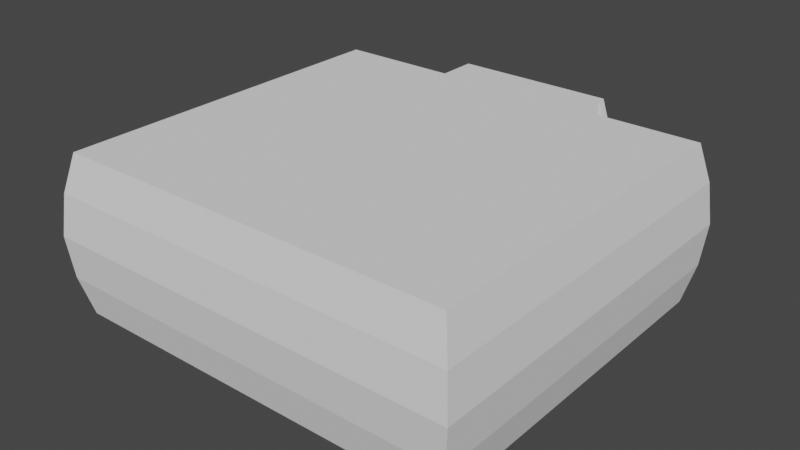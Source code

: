 # Source: Room.blend  (saved by Blender 3.6.11; exported with 4.5.12 LTS)
import bpy
from mathutils import Matrix  # noqa: F401  (used for matrix-valued properties, if any)

bpy.ops.wm.read_factory_settings(use_empty=True)
scene = bpy.context.scene
scene.name = 'Scene'

# ---- collections
col_collection = bpy.data.collections.new('Collection'); scene.collection.children.link(col_collection)

# ---- world
world_world = bpy.data.worlds.new('World'); scene.world = world_world
world_world.use_nodes = True; world_world.node_tree.nodes.clear()
_N = world_world.node_tree.nodes; _L = world_world.node_tree.links
n0 = _N.new('ShaderNodeOutputWorld'); n0.name = 'World Output'; n0.location = (300, 300)
n1 = _N.new('ShaderNodeBackground'); n1.name = 'Background'; n1.location = (10, 300)
n1.inputs[0].default_value = (0.05088, 0.05088, 0.05088, 1.0)
_L.new(n1.outputs[0], n0.inputs[0])
n0.is_active_output = True
world_world.color = (0.05088, 0.05088, 0.05088)
world_world.use_sun_shadow = False
world_world.sun_shadow_jitter_overblur = 0.0

# ---- meshes
me_plane = bpy.data.meshes.new('Plane')
me_plane.from_pydata([(1.0, 2.4, 1.686e-08), (-1.0, 2.4, 1.686e-08), (1.0, 2.4, 2.0), (-1.0, 2.4, 2.0), (-1.162, 2.4, 0.4783), (-1.234, 2.4, 1.0), (-1.162, 2.4, 1.522), (1.162, 2.4, 1.522), (1.234, 2.4, 1.0), (1.162, 2.4, 0.4783), (0.5, 2.4, 1.686e-08), (0.0, 2.4, 1.686e-08), (-0.5, 2.4, 1.686e-08), (-0.5, 2.4, 2.0), (0.0, 2.4, 2.0), (0.5, 2.4, 2.0), (-0.5, 2.5, 1.686e-08), (-1.0, 2.5, 1.686e-08), (1.162, 2.5, 0.4783), (1.0, 2.5, 1.686e-08), (-1.162, 2.5, 1.522), (-1.0, 2.5, 2.0), (0.5, 2.5, 2.0), (1.0, 2.5, 2.0), (-1.162, 2.5, 0.4783), (-1.234, 2.5, 1.0), (1.162, 2.5, 1.522), (1.234, 2.5, 1.0), (0.5, 2.5, 1.686e-08), (-0.5, 2.5, 2.0), (-1.0, 2.0, 1.686e-08), (1.0, 2.0, 1.686e-08), (-1.0, 2.0, 2.0), (1.0, 2.0, 2.0), (-1.114, 2.114, 0.4783), (-1.166, 2.166, 1.0), (-1.114, 2.114, 1.522), (1.114, 2.114, 0.4783), (1.166, 2.166, 1.0), (1.114, 2.114, 1.522), (-0.5, 2.0, 1.686e-08), (0.0, 2.0, 1.686e-08), (0.5, 2.0, 1.686e-08), (-0.5, 2.0, 2.0), (0.0, 2.0, 2.0), (0.5, 2.0, 2.0), (-1.0, -2.5, 1.686e-08), (1.0, -2.5, 1.686e-08), (-0.5, -2.5, 1.686e-08), (0.0, -2.5, 1.686e-08), (0.5, -2.5, 1.686e-08), (-0.5, -2.0, 1.686e-08), (-0.5, -1.5, 1.686e-08), (-0.5, -1.0, 1.686e-08), (-0.5, -0.5, 1.686e-08), (-0.5, 0.0, 1.686e-08), (-0.5, 0.5, 1.686e-08), (-0.5, 1.0, 1.686e-08), (-0.5, 1.5, 1.686e-08), (-1.0, 1.5, 1.686e-08), (-1.0, 1.0, 1.686e-08), (-1.0, 0.5, 1.686e-08), (-1.0, 0.0, 1.686e-08), (-1.0, -0.5, 1.686e-08), (-1.0, -1.0, 1.686e-08), (-1.0, -1.5, 1.686e-08), (-1.0, -2.0, 1.686e-08), (0.5, -2.0, 1.686e-08), (0.5, -1.5, 1.686e-08), (0.5, -1.0, 1.686e-08), (0.5, -0.5, 1.686e-08), (0.5, 0.0, 1.686e-08), (0.5, 0.5, 1.686e-08), (0.5, 1.0, 1.686e-08), (0.5, 1.5, 1.686e-08), (0.0, 1.5, 1.686e-08), (0.0, 1.0, 1.686e-08), (0.0, 0.5, 1.686e-08), (0.0, 0.0, 1.686e-08), (0.0, -0.5, 1.686e-08), (0.0, -1.0, 1.686e-08), (0.0, -1.5, 1.686e-08), (0.0, -2.0, 1.686e-08), (1.0, -2.0, 1.686e-08), (1.0, -1.5, 1.686e-08), (1.0, -1.0, 1.686e-08), (1.0, -0.5, 1.686e-08), (1.0, 0.0, 1.686e-08), (1.0, 0.5, 1.686e-08), (1.0, 1.0, 1.686e-08), (1.0, 1.5, 1.686e-08), (-2.5, 2.0, 1.686e-08), (-2.5, -2.5, 1.686e-08), (-2.5, 1.5, 1.686e-08), (-2.5, 1.0, 1.686e-08), (-2.5, 0.5, 1.686e-08), (-2.5, 0.0, 1.686e-08), (-2.5, -0.5, 1.686e-08), (-2.5, -1.0, 1.686e-08), (-2.5, -1.5, 1.686e-08), (-2.5, -2.0, 1.686e-08), (2.5, 2.0, 1.686e-08), (2.5, -2.5, 1.686e-08), (2.5, -2.0, 1.686e-08), (2.5, -1.5, 1.686e-08), (2.5, -1.0, 1.686e-08), (2.5, -0.5, 1.686e-08), (2.5, 0.0, 1.686e-08), (2.5, 0.5, 1.686e-08), (2.5, 1.0, 1.686e-08), (2.5, 1.5, 1.686e-08), (-2.0, 1.5, 1.686e-08), (-1.5, 1.5, 1.686e-08), (-1.5, 2.0, 1.686e-08), (-2.0, 2.0, 1.686e-08), (-2.0, -2.0, 1.686e-08), (-1.5, -2.0, 1.686e-08), (-1.5, -1.5, 1.686e-08), (-2.0, -1.5, 1.686e-08), (-2.0, -0.5, 1.686e-08), (-1.5, -0.5, 1.686e-08), (-1.5, 0.0, 1.686e-08), (-2.0, 0.0, 1.686e-08), (-2.0, 1.0, 1.686e-08), (-1.5, 1.0, 1.686e-08), (-2.0, -2.5, 1.686e-08), (-1.5, -2.5, 1.686e-08), (-2.0, -1.0, 1.686e-08), (-1.5, -1.0, 1.686e-08), (-2.0, 0.5, 1.686e-08), (-1.5, 0.5, 1.686e-08), (2.0, 0.0, 1.686e-08), (1.5, 0.0, 1.686e-08), (1.5, -0.5, 1.686e-08), (2.0, -0.5, 1.686e-08), (2.0, 2.0, 1.686e-08), (1.5, 2.0, 1.686e-08), (1.5, 1.5, 1.686e-08), (2.0, 1.5, 1.686e-08), (2.0, -1.5, 1.686e-08), (1.5, -1.5, 1.686e-08), (1.5, -2.0, 1.686e-08), (2.0, -2.0, 1.686e-08), (2.0, 0.5, 1.686e-08), (1.5, 0.5, 1.686e-08), (2.0, -1.0, 1.686e-08), (1.5, -1.0, 1.686e-08), (2.0, 1.0, 1.686e-08), (1.5, 1.0, 1.686e-08), (1.5, -2.5, 1.686e-08), (2.0, -2.5, 1.686e-08), (-2.5, 2.0, 1.686e-08), (-2.5, 2.0, 2.0), (-2.614, 2.114, 0.4783), (-2.666, 2.166, 1.0), (-2.614, 2.114, 1.522), (2.5, 2.0, 1.686e-08), (2.5, 2.0, 2.0), (2.614, 2.114, 0.4783), (2.666, 2.166, 1.0), (2.614, 2.114, 1.522), (-2.5, -2.5, 1.192e-07), (-2.5, -2.5, 2.0), (-2.614, -2.614, 0.4783), (-2.666, -2.666, 1.0), (-2.614, -2.614, 1.522), (2.5, -2.5, 2.384e-07), (2.5, -2.5, 2.0), (2.614, -2.614, 0.4783), (2.666, -2.666, 1.0), (2.614, -2.614, 1.522)], [], [(31, 10, 42), (36, 3, 32), (1, 34, 30), (4, 35, 34), (35, 6, 36), (40, 1, 30), (41, 12, 40), (42, 11, 41), (23, 15, 2), (28, 0, 10), (20, 5, 6), (21, 6, 3), (17, 29, 16), (23, 28, 22), (21, 17, 24), (19, 23, 26), (16, 13, 12), (29, 3, 13), (22, 10, 15), (19, 9, 0), (26, 2, 7), (27, 7, 8), (24, 1, 4), (18, 8, 9), (17, 12, 1), (25, 4, 5), (10, 16, 12), (13, 22, 15), (10, 0, 9), (4, 1, 12), (15, 44, 14), (14, 43, 13), (13, 32, 3), (38, 7, 8), (9, 38, 8), (0, 37, 9), (2, 45, 15), (39, 2, 7), (66, 48, 51), (82, 50, 67), (51, 49, 82), (67, 47, 83), (42, 90, 31), (74, 89, 90), (73, 88, 89), (72, 87, 88), (71, 86, 87), (70, 85, 86), (69, 84, 85), (68, 83, 84), (40, 75, 41), (58, 76, 75), (57, 77, 76), (56, 78, 77), (55, 79, 78), (54, 80, 79), (53, 81, 80), (52, 82, 81), (41, 74, 42), (75, 73, 74), (76, 72, 73), (77, 71, 72), (78, 70, 71), (79, 69, 70), (80, 68, 69), (81, 67, 68), (30, 58, 40), (59, 57, 58), (60, 56, 57), (61, 55, 56), (62, 54, 55), (63, 53, 54), (64, 52, 53), (65, 51, 52), (114, 93, 111), (118, 100, 115), (122, 97, 119), (111, 94, 123), (115, 92, 125), (119, 98, 127), (123, 95, 129), (127, 99, 118), (129, 96, 122), (134, 107, 131), (138, 101, 135), (142, 104, 139), (131, 108, 143), (139, 105, 145), (143, 109, 147), (145, 106, 134), (150, 103, 142), (147, 110, 138), (61, 121, 62), (130, 122, 121), (64, 117, 65), (128, 118, 117), (60, 130, 61), (124, 129, 130), (63, 128, 64), (120, 127, 128), (66, 126, 46), (116, 125, 126), (59, 124, 60), (112, 123, 124), (62, 120, 63), (121, 119, 120), (65, 116, 66), (117, 115, 116), (30, 112, 59), (113, 111, 112), (89, 137, 90), (148, 138, 137), (47, 141, 83), (149, 142, 141), (85, 133, 86), (146, 134, 133), (88, 148, 89), (144, 147, 148), (84, 146, 85), (140, 145, 146), (87, 144, 88), (132, 143, 144), (83, 140, 84), (141, 139, 140), (90, 136, 31), (137, 135, 136), (86, 132, 87), (133, 131, 132), (36, 152, 155), (34, 151, 30), (35, 155, 154), (35, 153, 34), (38, 158, 159), (39, 157, 33), (37, 156, 158), (38, 160, 39), (152, 165, 155), (153, 164, 163), (153, 161, 151), (155, 164, 154), (162, 170, 165), (164, 168, 163), (163, 166, 161), (165, 169, 164), (158, 166, 168), (158, 169, 159), (159, 170, 160), (160, 167, 157), (152, 167, 162), (31, 0, 10), (36, 6, 3), (1, 4, 34), (4, 5, 35), (35, 5, 6), (40, 12, 1), (41, 11, 12), (42, 10, 11), (23, 22, 15), (28, 19, 0), (20, 25, 5), (21, 20, 6), (17, 21, 29), (23, 19, 28), (25, 20, 24), (20, 21, 24), (27, 18, 26), (18, 19, 26), (16, 29, 13), (29, 21, 3), (22, 28, 10), (19, 18, 9), (26, 23, 2), (27, 26, 7), (24, 17, 1), (18, 27, 8), (17, 16, 12), (25, 24, 4), (10, 28, 16), (13, 29, 22), (9, 8, 10), (8, 7, 15), (10, 8, 15), (7, 2, 15), (12, 13, 5), (13, 3, 6), (5, 13, 6), (5, 4, 12), (15, 45, 44), (14, 44, 43), (13, 43, 32), (38, 39, 7), (9, 37, 38), (0, 31, 37), (2, 33, 45), (39, 33, 2), (66, 46, 48), (82, 49, 50), (51, 48, 49), (67, 50, 47), (42, 74, 90), (74, 73, 89), (73, 72, 88), (72, 71, 87), (71, 70, 86), (70, 69, 85), (69, 68, 84), (68, 67, 83), (40, 58, 75), (58, 57, 76), (57, 56, 77), (56, 55, 78), (55, 54, 79), (54, 53, 80), (53, 52, 81), (52, 51, 82), (41, 75, 74), (75, 76, 73), (76, 77, 72), (77, 78, 71), (78, 79, 70), (79, 80, 69), (80, 81, 68), (81, 82, 67), (30, 59, 58), (59, 60, 57), (60, 61, 56), (61, 62, 55), (62, 63, 54), (63, 64, 53), (64, 65, 52), (65, 66, 51), (114, 91, 93), (118, 99, 100), (122, 96, 97), (111, 93, 94), (115, 100, 92), (119, 97, 98), (123, 94, 95), (127, 98, 99), (129, 95, 96), (134, 106, 107), (138, 110, 101), (142, 103, 104), (131, 107, 108), (139, 104, 105), (143, 108, 109), (145, 105, 106), (150, 102, 103), (147, 109, 110), (61, 130, 121), (130, 129, 122), (64, 128, 117), (128, 127, 118), (60, 124, 130), (124, 123, 129), (63, 120, 128), (120, 119, 127), (66, 116, 126), (116, 115, 125), (59, 112, 124), (112, 111, 123), (62, 121, 120), (121, 122, 119), (65, 117, 116), (117, 118, 115), (30, 113, 112), (113, 114, 111), (89, 148, 137), (148, 147, 138), (47, 149, 141), (149, 150, 142), (85, 146, 133), (146, 145, 134), (88, 144, 148), (144, 143, 147), (84, 140, 146), (140, 139, 145), (87, 132, 144), (132, 131, 143), (83, 141, 140), (141, 142, 139), (90, 137, 136), (137, 138, 135), (86, 133, 132), (133, 134, 131), (36, 32, 152), (34, 153, 151), (35, 36, 155), (35, 154, 153), (38, 37, 158), (39, 160, 157), (37, 31, 156), (38, 159, 160), (152, 162, 165), (153, 154, 164), (153, 163, 161), (155, 165, 164), (162, 167, 170), (164, 169, 168), (163, 168, 166), (165, 170, 169), (158, 156, 166), (158, 168, 169), (159, 169, 170), (160, 170, 167), (152, 157, 167)])
_uv = me_plane.uv_layers.new(name='UVMap')
_uv.uv.foreach_set('vector', [0.4332, 0.1465, 0.4714, 0.1943, 0.4332, 0.1943, 0.9256, 0.1486, 0.9524, 0.1943, 0.9142, 0.1943, 0.9524, 0.003223, 0.9256, 0.04892, 0.9142, 0.003223, 0.9531, 0.04892, 0.9308, 0.09877, 0.9256, 0.04892, 0.9308, 0.09877, 0.9531, 0.1486, 0.9256, 0.1486, 0.4332, 0.2899, 0.4714, 0.3376, 0.4332, 0.3376, 0.4332, 0.2421, 0.4714, 0.2899, 0.4332, 0.2899, 0.4332, 0.1943, 0.4714, 0.2421, 0.4332, 0.2421, 0.6214, 0.8825, 0.6118, 0.9302, 0.6118, 0.8825, 0.6054, 0.8825, 0.5958, 0.9302, 0.5958, 0.8825, 0.9153, 0.8303, 0.9252, 0.7805, 0.9249, 0.8303, 0.9146, 0.876, 0.9249, 0.8303, 0.9242, 0.876, 0.8858, 0.4874, 0.838, 0.6785, 0.838, 0.4874, 0.7838, 0.6785, 0.8316, 0.4874, 0.8316, 0.6785, 0.8858, 0.6785, 0.8858, 0.4874, 0.9013, 0.5331, 0.7838, 0.4874, 0.7838, 0.6785, 0.7684, 0.6328, 0.9688, 0.4874, 0.9593, 0.6785, 0.9593, 0.4874, 0.9238, 0.3983, 0.9142, 0.4461, 0.9142, 0.3983, 0.9486, 0.876, 0.9582, 0.6849, 0.9582, 0.876, 0.9422, 0.6849, 0.9319, 0.7306, 0.9326, 0.6849, 0.9415, 0.8303, 0.9326, 0.876, 0.9319, 0.8303, 0.9412, 0.7805, 0.9319, 0.8303, 0.9316, 0.7805, 0.9153, 0.7306, 0.9242, 0.6849, 0.9249, 0.7306, 0.9415, 0.7306, 0.9316, 0.7805, 0.9319, 0.7306, 0.6374, 0.8825, 0.6278, 0.9302, 0.6278, 0.8825, 0.9156, 0.7805, 0.9249, 0.7306, 0.9252, 0.7805, 0.9599, 0.003223, 0.9694, 0.09877, 0.9599, 0.09877, 0.9599, 0.1052, 0.9694, 0.2008, 0.9599, 0.2008, 0.838, 0.6849, 0.8858, 0.6849, 0.9013, 0.7306, 0.7684, 0.7306, 0.7838, 0.6849, 0.8316, 0.6849, 0.9529, 0.6307, 0.9146, 0.5829, 0.9529, 0.5829, 0.9529, 0.5829, 0.9146, 0.5352, 0.9529, 0.5352, 0.9529, 0.5352, 0.9146, 0.4874, 0.9529, 0.4874, 0.9369, 0.2963, 0.9145, 0.3462, 0.9142, 0.2963, 0.9145, 0.2465, 0.9369, 0.2963, 0.9142, 0.2963, 0.9152, 0.2008, 0.942, 0.2465, 0.9145, 0.2465, 0.9529, 0.6785, 0.9146, 0.6307, 0.9529, 0.6307, 0.942, 0.3462, 0.9152, 0.3918, 0.9145, 0.3462, 0.051, 0.3376, 0.003223, 0.2899, 0.051, 0.2899, 0.051, 0.2421, 0.003223, 0.1943, 0.051, 0.1943, 0.051, 0.2899, 0.003223, 0.2421, 0.051, 0.2421, 0.051, 0.1943, 0.003223, 0.1465, 0.051, 0.1465, 0.4332, 0.1943, 0.3854, 0.1465, 0.4332, 0.1465, 0.3854, 0.1943, 0.3376, 0.1465, 0.3854, 0.1465, 0.3376, 0.1943, 0.2899, 0.1465, 0.3376, 0.1465, 0.2899, 0.1943, 0.2421, 0.1465, 0.2899, 0.1465, 0.2421, 0.1943, 0.1943, 0.1465, 0.2421, 0.1465, 0.1943, 0.1943, 0.1465, 0.1465, 0.1943, 0.1465, 0.1465, 0.1943, 0.09877, 0.1465, 0.1465, 0.1465, 0.09877, 0.1943, 0.051, 0.1465, 0.09877, 0.1465, 0.4332, 0.2899, 0.3854, 0.2421, 0.4332, 0.2421, 0.3854, 0.2899, 0.3376, 0.2421, 0.3854, 0.2421, 0.3376, 0.2899, 0.2899, 0.2421, 0.3376, 0.2421, 0.2899, 0.2899, 0.2421, 0.2421, 0.2899, 0.2421, 0.2421, 0.2899, 0.1943, 0.2421, 0.2421, 0.2421, 0.1943, 0.2899, 0.1465, 0.2421, 0.1943, 0.2421, 0.1465, 0.2899, 0.09877, 0.2421, 0.1465, 0.2421, 0.09877, 0.2899, 0.051, 0.2421, 0.09877, 0.2421, 0.4332, 0.2421, 0.3854, 0.1943, 0.4332, 0.1943, 0.3854, 0.2421, 0.3376, 0.1943, 0.3854, 0.1943, 0.3376, 0.2421, 0.2899, 0.1943, 0.3376, 0.1943, 0.2899, 0.2421, 0.2421, 0.1943, 0.2899, 0.1943, 0.2421, 0.2421, 0.1943, 0.1943, 0.2421, 0.1943, 0.1943, 0.2421, 0.1465, 0.1943, 0.1943, 0.1943, 0.1465, 0.2421, 0.09877, 0.1943, 0.1465, 0.1943, 0.09877, 0.2421, 0.051, 0.1943, 0.09877, 0.1943, 0.4332, 0.3376, 0.3854, 0.2899, 0.4332, 0.2899, 0.3854, 0.3376, 0.3376, 0.2899, 0.3854, 0.2899, 0.3376, 0.3376, 0.2899, 0.2899, 0.3376, 0.2899, 0.2899, 0.3376, 0.2421, 0.2899, 0.2899, 0.2899, 0.2421, 0.3376, 0.1943, 0.2899, 0.2421, 0.2899, 0.1943, 0.3376, 0.1465, 0.2899, 0.1943, 0.2899, 0.1465, 0.3376, 0.09877, 0.2899, 0.1465, 0.2899, 0.09877, 0.3376, 0.051, 0.2899, 0.09877, 0.2899, 0.4332, 0.4332, 0.3854, 0.4809, 0.3854, 0.4332, 0.09877, 0.4332, 0.051, 0.4809, 0.051, 0.4332, 0.2421, 0.4332, 0.1943, 0.4809, 0.1943, 0.4332, 0.3854, 0.4332, 0.3376, 0.4809, 0.3376, 0.4332, 0.051, 0.4332, 0.003223, 0.4809, 0.003223, 0.4332, 0.1943, 0.4332, 0.1465, 0.4809, 0.1465, 0.4332, 0.3376, 0.4332, 0.2899, 0.4809, 0.2899, 0.4332, 0.1465, 0.4332, 0.09877, 0.4809, 0.09877, 0.4332, 0.2899, 0.4332, 0.2421, 0.4809, 0.2421, 0.4332, 0.1943, 0.051, 0.2421, 0.003223, 0.2421, 0.051, 0.3854, 0.051, 0.4332, 0.003223, 0.4332, 0.051, 0.051, 0.051, 0.09877, 0.003223, 0.09877, 0.051, 0.2421, 0.051, 0.2899, 0.003223, 0.2899, 0.051, 0.09877, 0.051, 0.1465, 0.003223, 0.1465, 0.051, 0.2899, 0.051, 0.3376, 0.003223, 0.3376, 0.051, 0.1465, 0.051, 0.1943, 0.003223, 0.1943, 0.051, 0.003223, 0.051, 0.051, 0.003223, 0.051, 0.051, 0.3376, 0.051, 0.3854, 0.003223, 0.3854, 0.051, 0.2899, 0.3376, 0.2421, 0.3854, 0.2421, 0.3376, 0.2899, 0.3854, 0.2421, 0.4332, 0.2421, 0.3854, 0.1465, 0.3376, 0.09877, 0.3854, 0.09877, 0.3376, 0.1465, 0.3854, 0.09877, 0.4332, 0.09877, 0.3854, 0.3376, 0.3376, 0.2899, 0.3854, 0.2899, 0.3376, 0.3376, 0.3854, 0.2899, 0.4332, 0.2899, 0.3854, 0.1943, 0.3376, 0.1465, 0.3854, 0.1465, 0.3376, 0.1943, 0.3854, 0.1465, 0.4332, 0.1465, 0.3854, 0.051, 0.3376, 0.003223, 0.3854, 0.003223, 0.3376, 0.051, 0.3854, 0.003223, 0.4332, 0.003223, 0.3854, 0.3854, 0.3376, 0.3376, 0.3854, 0.3376, 0.3376, 0.3854, 0.3854, 0.3376, 0.4332, 0.3376, 0.3854, 0.2421, 0.3376, 0.1943, 0.3854, 0.1943, 0.3376, 0.2421, 0.3854, 0.1943, 0.4332, 0.1943, 0.3854, 0.09877, 0.3376, 0.051, 0.3854, 0.051, 0.3376, 0.09877, 0.3854, 0.051, 0.4332, 0.051, 0.3854, 0.4332, 0.3376, 0.3854, 0.3854, 0.3854, 0.3376, 0.4332, 0.3854, 0.3854, 0.4332, 0.3854, 0.3854, 0.3376, 0.1465, 0.3854, 0.09877, 0.3854, 0.1465, 0.3376, 0.09877, 0.3854, 0.051, 0.3854, 0.09877, 0.003223, 0.1465, 0.051, 0.09877, 0.051, 0.1465, 0.003223, 0.09877, 0.051, 0.051, 0.051, 0.09877, 0.1465, 0.1465, 0.1943, 0.09877, 0.1943, 0.1465, 0.1465, 0.09877, 0.1943, 0.051, 0.1943, 0.09877, 0.2899, 0.1465, 0.3376, 0.09877, 0.3376, 0.1465, 0.2899, 0.09877, 0.3376, 0.051, 0.3376, 0.09877, 0.09877, 0.1465, 0.1465, 0.09877, 0.1465, 0.1465, 0.09877, 0.09877, 0.1465, 0.051, 0.1465, 0.09877, 0.2421, 0.1465, 0.2899, 0.09877, 0.2899, 0.1465, 0.2421, 0.09877, 0.2899, 0.051, 0.2899, 0.09877, 0.051, 0.1465, 0.09877, 0.09877, 0.09877, 0.1465, 0.051, 0.09877, 0.09877, 0.051, 0.09877, 0.09877, 0.3854, 0.1465, 0.4332, 0.09877, 0.4332, 0.1465, 0.3854, 0.09877, 0.4332, 0.051, 0.4332, 0.09877, 0.1943, 0.1465, 0.2421, 0.09877, 0.2421, 0.1465, 0.1943, 0.09877, 0.2421, 0.051, 0.2421, 0.09877, 0.744, 0.8303, 0.6117, 0.876, 0.6007, 0.8303, 0.744, 0.7306, 0.6117, 0.6849, 0.755, 0.6849, 0.7391, 0.7805, 0.6007, 0.8303, 0.5958, 0.7805, 0.7391, 0.7805, 0.6007, 0.7306, 0.744, 0.7306, 0.6117, 0.5829, 0.7501, 0.5331, 0.755, 0.5829, 0.6068, 0.6328, 0.7391, 0.6785, 0.5958, 0.6785, 0.6068, 0.5331, 0.7391, 0.4874, 0.7501, 0.5331, 0.6117, 0.5829, 0.7501, 0.6328, 0.6068, 0.6328, 0.3918, 0.5039, 0.3462, 0.9439, 0.3462, 0.4925, 0.2465, 0.4925, 0.2963, 0.9485, 0.2465, 0.9439, 0.2465, 0.4925, 0.2008, 0.9334, 0.2008, 0.5039, 0.3462, 0.4925, 0.2963, 0.9485, 0.2963, 0.4874, 0.1943, 0.5032, 0.1486, 0.9919, 0.1486, 0.4923, 0.09877, 0.4874, 0.04892, 0.9919, 0.04892, 0.4923, 0.04892, 0.4923, 0.003223, 0.9809, 0.003223, 0.5032, 0.1486, 0.4923, 0.09877, 0.9968, 0.09877, 0.4874, 0.5437, 0.4925, 0.5894, 0.9334, 0.5437, 0.9439, 0.5437, 0.4925, 0.4938, 0.9485, 0.4938, 0.4874, 0.4938, 0.4874, 0.444, 0.9439, 0.444, 0.4925, 0.444, 0.4925, 0.3983, 0.9334, 0.3983, 0.5039, 0.9078, 0.003223, 0.4778, 0.4809, 0.4778, 0.003223, 0.4332, 0.1465, 0.4714, 0.1465, 0.4714, 0.1943, 0.9256, 0.1486, 0.9531, 0.1486, 0.9524, 0.1943, 0.9524, 0.003223, 0.9531, 0.04892, 0.9256, 0.04892, 0.9531, 0.04892, 0.9534, 0.09877, 0.9308, 0.09877, 0.9308, 0.09877, 0.9534, 0.09877, 0.9531, 0.1486, 0.4332, 0.2899, 0.4714, 0.2899, 0.4714, 0.3376, 0.4332, 0.2421, 0.4714, 0.2421, 0.4714, 0.2899, 0.4332, 0.1943, 0.4714, 0.1943, 0.4714, 0.2421, 0.6214, 0.8825, 0.6214, 0.9302, 0.6118, 0.9302, 0.6054, 0.8825, 0.6054, 0.9302, 0.5958, 0.9302, 0.9153, 0.8303, 0.9156, 0.7805, 0.9252, 0.7805, 0.9146, 0.876, 0.9153, 0.8303, 0.9249, 0.8303, 0.8858, 0.4874, 0.8858, 0.6785, 0.838, 0.6785, 0.7838, 0.6785, 0.7838, 0.4874, 0.8316, 0.4874, 0.9082, 0.5829, 0.9013, 0.6328, 0.9013, 0.5331, 0.9013, 0.6328, 0.8858, 0.6785, 0.9013, 0.5331, 0.7614, 0.5829, 0.7684, 0.5331, 0.7684, 0.6328, 0.7684, 0.5331, 0.7838, 0.4874, 0.7684, 0.6328, 0.9688, 0.4874, 0.9688, 0.6785, 0.9593, 0.6785, 0.9238, 0.3983, 0.9238, 0.4461, 0.9142, 0.4461, 0.9486, 0.876, 0.9486, 0.6849, 0.9582, 0.6849, 0.9422, 0.6849, 0.9415, 0.7306, 0.9319, 0.7306, 0.9415, 0.8303, 0.9422, 0.876, 0.9326, 0.876, 0.9412, 0.7805, 0.9415, 0.8303, 0.9319, 0.8303, 0.9153, 0.7306, 0.9146, 0.6849, 0.9242, 0.6849, 0.9415, 0.7306, 0.9412, 0.7805, 0.9316, 0.7805, 0.6374, 0.8825, 0.6374, 0.9302, 0.6278, 0.9302, 0.9156, 0.7805, 0.9153, 0.7306, 0.9249, 0.7306, 0.9599, 0.003223, 0.9694, 0.003223, 0.9694, 0.09877, 0.9599, 0.1052, 0.9694, 0.1052, 0.9694, 0.2008, 0.9013, 0.7306, 0.9082, 0.7805, 0.838, 0.6849, 0.9082, 0.7805, 0.9013, 0.8303, 0.838, 0.876, 0.838, 0.6849, 0.9082, 0.7805, 0.838, 0.876, 0.9013, 0.8303, 0.8858, 0.876, 0.838, 0.876, 0.8316, 0.6849, 0.8316, 0.876, 0.7614, 0.7805, 0.8316, 0.876, 0.7838, 0.876, 0.7684, 0.8303, 0.7614, 0.7805, 0.8316, 0.876, 0.7684, 0.8303, 0.7614, 0.7805, 0.7684, 0.7306, 0.8316, 0.6849, 0.9529, 0.6307, 0.9146, 0.6307, 0.9146, 0.5829, 0.9529, 0.5829, 0.9146, 0.5829, 0.9146, 0.5352, 0.9529, 0.5352, 0.9146, 0.5352, 0.9146, 0.4874, 0.9369, 0.2963, 0.942, 0.3462, 0.9145, 0.3462, 0.9145, 0.2465, 0.942, 0.2465, 0.9369, 0.2963, 0.9152, 0.2008, 0.9534, 0.2008, 0.942, 0.2465, 0.9529, 0.6785, 0.9146, 0.6785, 0.9146, 0.6307, 0.942, 0.3462, 0.9534, 0.3918, 0.9152, 0.3918, 0.051, 0.3376, 0.003223, 0.3376, 0.003223, 0.2899, 0.051, 0.2421, 0.003223, 0.2421, 0.003223, 0.1943, 0.051, 0.2899, 0.003223, 0.2899, 0.003223, 0.2421, 0.051, 0.1943, 0.003223, 0.1943, 0.003223, 0.1465, 0.4332, 0.1943, 0.3854, 0.1943, 0.3854, 0.1465, 0.3854, 0.1943, 0.3376, 0.1943, 0.3376, 0.1465, 0.3376, 0.1943, 0.2899, 0.1943, 0.2899, 0.1465, 0.2899, 0.1943, 0.2421, 0.1943, 0.2421, 0.1465, 0.2421, 0.1943, 0.1943, 0.1943, 0.1943, 0.1465, 0.1943, 0.1943, 0.1465, 0.1943, 0.1465, 0.1465, 0.1465, 0.1943, 0.09877, 0.1943, 0.09877, 0.1465, 0.09877, 0.1943, 0.051, 0.1943, 0.051, 0.1465, 0.4332, 0.2899, 0.3854, 0.2899, 0.3854, 0.2421, 0.3854, 0.2899, 0.3376, 0.2899, 0.3376, 0.2421, 0.3376, 0.2899, 0.2899, 0.2899, 0.2899, 0.2421, 0.2899, 0.2899, 0.2421, 0.2899, 0.2421, 0.2421, 0.2421, 0.2899, 0.1943, 0.2899, 0.1943, 0.2421, 0.1943, 0.2899, 0.1465, 0.2899, 0.1465, 0.2421, 0.1465, 0.2899, 0.09877, 0.2899, 0.09877, 0.2421, 0.09877, 0.2899, 0.051, 0.2899, 0.051, 0.2421, 0.4332, 0.2421, 0.3854, 0.2421, 0.3854, 0.1943, 0.3854, 0.2421, 0.3376, 0.2421, 0.3376, 0.1943, 0.3376, 0.2421, 0.2899, 0.2421, 0.2899, 0.1943, 0.2899, 0.2421, 0.2421, 0.2421, 0.2421, 0.1943, 0.2421, 0.2421, 0.1943, 0.2421, 0.1943, 0.1943, 0.1943, 0.2421, 0.1465, 0.2421, 0.1465, 0.1943, 0.1465, 0.2421, 0.09877, 0.2421, 0.09877, 0.1943, 0.09877, 0.2421, 0.051, 0.2421, 0.051, 0.1943, 0.4332, 0.3376, 0.3854, 0.3376, 0.3854, 0.2899, 0.3854, 0.3376, 0.3376, 0.3376, 0.3376, 0.2899, 0.3376, 0.3376, 0.2899, 0.3376, 0.2899, 0.2899, 0.2899, 0.3376, 0.2421, 0.3376, 0.2421, 0.2899, 0.2421, 0.3376, 0.1943, 0.3376, 0.1943, 0.2899, 0.1943, 0.3376, 0.1465, 0.3376, 0.1465, 0.2899, 0.1465, 0.3376, 0.09877, 0.3376, 0.09877, 0.2899, 0.09877, 0.3376, 0.051, 0.3376, 0.051, 0.2899, 0.4332, 0.4332, 0.4332, 0.4809, 0.3854, 0.4809, 0.09877, 0.4332, 0.09877, 0.4809, 0.051, 0.4809, 0.2421, 0.4332, 0.2421, 0.4809, 0.1943, 0.4809, 0.3854, 0.4332, 0.3854, 0.4809, 0.3376, 0.4809, 0.051, 0.4332, 0.051, 0.4809, 0.003223, 0.4809, 0.1943, 0.4332, 0.1943, 0.4809, 0.1465, 0.4809, 0.3376, 0.4332, 0.3376, 0.4809, 0.2899, 0.4809, 0.1465, 0.4332, 0.1465, 0.4809, 0.09877, 0.4809, 0.2899, 0.4332, 0.2899, 0.4809, 0.2421, 0.4809, 0.1943, 0.051, 0.1943, 0.003223, 0.2421, 0.003223, 0.3854, 0.051, 0.3854, 0.003223, 0.4332, 0.003223, 0.051, 0.051, 0.051, 0.003223, 0.09877, 0.003223, 0.2421, 0.051, 0.2421, 0.003223, 0.2899, 0.003223, 0.09877, 0.051, 0.09877, 0.003223, 0.1465, 0.003223, 0.2899, 0.051, 0.2899, 0.003223, 0.3376, 0.003223, 0.1465, 0.051, 0.1465, 0.003223, 0.1943, 0.003223, 0.003223, 0.051, 0.003223, 0.003223, 0.051, 0.003223, 0.3376, 0.051, 0.3376, 0.003223, 0.3854, 0.003223, 0.2899, 0.3376, 0.2899, 0.3854, 0.2421, 0.3854, 0.2899, 0.3854, 0.2899, 0.4332, 0.2421, 0.4332, 0.1465, 0.3376, 0.1465, 0.3854, 0.09877, 0.3854, 0.1465, 0.3854, 0.1465, 0.4332, 0.09877, 0.4332, 0.3376, 0.3376, 0.3376, 0.3854, 0.2899, 0.3854, 0.3376, 0.3854, 0.3376, 0.4332, 0.2899, 0.4332, 0.1943, 0.3376, 0.1943, 0.3854, 0.1465, 0.3854, 0.1943, 0.3854, 0.1943, 0.4332, 0.1465, 0.4332, 0.051, 0.3376, 0.051, 0.3854, 0.003223, 0.3854, 0.051, 0.3854, 0.051, 0.4332, 0.003223, 0.4332, 0.3854, 0.3376, 0.3854, 0.3854, 0.3376, 0.3854, 0.3854, 0.3854, 0.3854, 0.4332, 0.3376, 0.4332, 0.2421, 0.3376, 0.2421, 0.3854, 0.1943, 0.3854, 0.2421, 0.3854, 0.2421, 0.4332, 0.1943, 0.4332, 0.09877, 0.3376, 0.09877, 0.3854, 0.051, 0.3854, 0.09877, 0.3854, 0.09877, 0.4332, 0.051, 0.4332, 0.4332, 0.3376, 0.4332, 0.3854, 0.3854, 0.3854, 0.4332, 0.3854, 0.4332, 0.4332, 0.3854, 0.4332, 0.3376, 0.1465, 0.3376, 0.09877, 0.3854, 0.09877, 0.3376, 0.09877, 0.3376, 0.051, 0.3854, 0.051, 0.003223, 0.1465, 0.003223, 0.09877, 0.051, 0.09877, 0.003223, 0.09877, 0.003223, 0.051, 0.051, 0.051, 0.1465, 0.1465, 0.1465, 0.09877, 0.1943, 0.09877, 0.1465, 0.09877, 0.1465, 0.051, 0.1943, 0.051, 0.2899, 0.1465, 0.2899, 0.09877, 0.3376, 0.09877, 0.2899, 0.09877, 0.2899, 0.051, 0.3376, 0.051, 0.09877, 0.1465, 0.09877, 0.09877, 0.1465, 0.09877, 0.09877, 0.09877, 0.09877, 0.051, 0.1465, 0.051, 0.2421, 0.1465, 0.2421, 0.09877, 0.2899, 0.09877, 0.2421, 0.09877, 0.2421, 0.051, 0.2899, 0.051, 0.051, 0.1465, 0.051, 0.09877, 0.09877, 0.09877, 0.051, 0.09877, 0.051, 0.051, 0.09877, 0.051, 0.3854, 0.1465, 0.3854, 0.09877, 0.4332, 0.09877, 0.3854, 0.09877, 0.3854, 0.051, 0.4332, 0.051, 0.1943, 0.1465, 0.1943, 0.09877, 0.2421, 0.09877, 0.1943, 0.09877, 0.1943, 0.051, 0.2421, 0.051, 0.744, 0.8303, 0.755, 0.876, 0.6117, 0.876, 0.744, 0.7306, 0.6007, 0.7306, 0.6117, 0.6849, 0.7391, 0.7805, 0.744, 0.8303, 0.6007, 0.8303, 0.7391, 0.7805, 0.5958, 0.7805, 0.6007, 0.7306, 0.6117, 0.5829, 0.6068, 0.5331, 0.7501, 0.5331, 0.6068, 0.6328, 0.7501, 0.6328, 0.7391, 0.6785, 0.6068, 0.5331, 0.5958, 0.4874, 0.7391, 0.4874, 0.6117, 0.5829, 0.755, 0.5829, 0.7501, 0.6328, 0.3918, 0.5039, 0.3918, 0.9334, 0.3462, 0.9439, 0.2465, 0.4925, 0.2963, 0.4874, 0.2963, 0.9485, 0.2465, 0.4925, 0.2465, 0.9439, 0.2008, 0.9334, 0.3462, 0.4925, 0.3462, 0.9439, 0.2963, 0.9485, 0.1943, 0.5032, 0.1943, 0.9809, 0.1486, 0.9919, 0.09877, 0.4874, 0.09877, 0.9968, 0.04892, 0.9919, 0.04892, 0.4923, 0.04892, 0.9919, 0.003223, 0.9809, 0.1486, 0.4923, 0.1486, 0.9919, 0.09877, 0.9968, 0.5437, 0.4925, 0.5894, 0.5039, 0.5894, 0.9334, 0.5437, 0.4925, 0.5437, 0.9439, 0.4938, 0.9485, 0.4938, 0.4874, 0.4938, 0.9485, 0.444, 0.9439, 0.444, 0.4925, 0.444, 0.9439, 0.3983, 0.9334, 0.9078, 0.003223, 0.9078, 0.4809, 0.4778, 0.4809])
me_plane.update()

# ---- objects
ob_plane = bpy.data.objects.new('Plane', me_plane)

# ---- transforms, parenting, visibility, modifiers, constraints
ob_plane.location = (0.0, 0.0, 0.0)

# ---- collection membership
col_collection.objects.link(ob_plane)

# ---- scene / render settings (as saved in the file)
scene.frame_start = 1; scene.frame_end = 250; scene.frame_set(1)
scene.render.engine = 'BLENDER_EEVEE_NEXT'
scene.cycles.use_denoising = False
scene.cycles.samples = 128
scene.cycles.sampling_pattern = 'TABULATED_SOBOL'
scene.cycles.use_adaptive_sampling = False
scene.cycles.use_light_tree = False
scene.view_settings.view_transform = 'Filmic'
bpy.context.view_layer.update()

# ---- added for rendering (the .blend has no active camera and no usable light): camera, sun
cam_auto = bpy.data.cameras.new('AutoCamera')
cam_auto.lens = 50.0
cam_auto.sensor_width = 36.0
cam_auto.clip_end = 1000.0
ob_auto_camera = bpy.data.objects.new('AutoCamera', cam_auto)
scene.collection.objects.link(ob_auto_camera)
ob_auto_camera.location = (7.11328, -8.61877, 6.69062)
ob_auto_camera.rotation_euler = (1.09748, -7.21219e-08, 0.694738)
scene.camera = ob_auto_camera
light_auto_sun = bpy.data.lights.new('AutoSun', 'SUN')
light_auto_sun.energy = 3.0
light_auto_sun.angle = 0.0523599
ob_auto_sun = bpy.data.objects.new('AutoSun', light_auto_sun)
scene.collection.objects.link(ob_auto_sun)
ob_auto_sun.rotation_euler = (0.872665, 0.174533, 0.523599)
bpy.context.view_layer.update()
